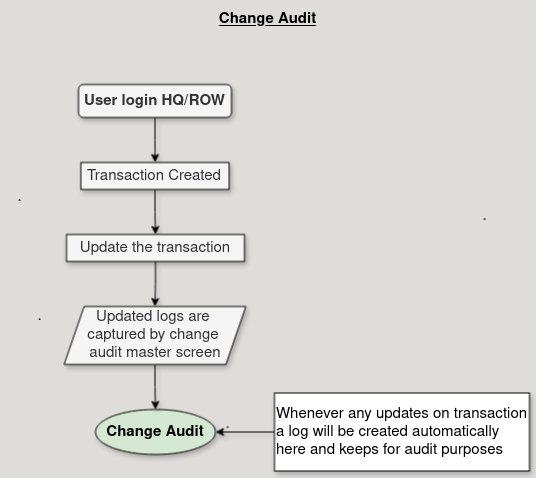

The diagram above was exported from draw.io. Its source (the exported page's mxGraphModel, read from the mxfile embedded in the PNG):
<mxGraphModel dx="744" dy="1615" grid="1" gridSize="15" guides="1" tooltips="1" connect="1" arrows="1" fold="1" page="1" pageScale="1" pageWidth="210" pageHeight="200" background="#deddda" math="0" shadow="0">
  <root>
    <mxCell id="0" />
    <mxCell id="1" parent="0" />
    <mxCell id="wmK6Oc2MnyIaardLLWHN-9" value="&lt;div&gt;.&lt;/div&gt;" style="text;html=1;align=center;verticalAlign=middle;resizable=0;points=[];autosize=1;strokeColor=none;fillColor=none;shadow=1;fontSize=15;" parent="1" vertex="1">
      <mxGeometry x="390" y="-797" width="30" height="30" as="geometry" />
    </mxCell>
    <mxCell id="wmK6Oc2MnyIaardLLWHN-12" value="&lt;b&gt;&lt;u&gt;Change Audit&lt;br&gt;&lt;/u&gt;&lt;/b&gt;" style="text;html=1;align=center;verticalAlign=middle;resizable=0;points=[];autosize=1;strokeColor=none;fillColor=none;shadow=1;fontSize=15;" parent="1" vertex="1">
      <mxGeometry x="585" y="-975" width="135" height="30" as="geometry" />
    </mxCell>
    <mxCell id="wmK6Oc2MnyIaardLLWHN-17" style="edgeStyle=orthogonalEdgeStyle;rounded=0;orthogonalLoop=1;jettySize=auto;html=1;exitX=0.5;exitY=1;exitDx=0;exitDy=0;shadow=1;strokeColor=default;fontSize=15;" parent="1" source="wmK6Oc2MnyIaardLLWHN-13" target="wmK6Oc2MnyIaardLLWHN-14" edge="1">
      <mxGeometry relative="1" as="geometry" />
    </mxCell>
    <mxCell id="wmK6Oc2MnyIaardLLWHN-13" value="&lt;b&gt;User login HQ/ROW&lt;br&gt;&lt;/b&gt;" style="rounded=1;whiteSpace=wrap;html=1;fillColor=#f5f5f5;strokeColor=default;fontColor=#333333;shadow=1;fontSize=15;" parent="1" vertex="1">
      <mxGeometry x="464" y="-895" width="153" height="33" as="geometry" />
    </mxCell>
    <mxCell id="wmK6Oc2MnyIaardLLWHN-18" style="edgeStyle=orthogonalEdgeStyle;rounded=0;orthogonalLoop=1;jettySize=auto;html=1;exitX=0.5;exitY=1;exitDx=0;exitDy=0;shadow=1;strokeColor=default;fontSize=15;" parent="1" source="wmK6Oc2MnyIaardLLWHN-14" target="wmK6Oc2MnyIaardLLWHN-15" edge="1">
      <mxGeometry relative="1" as="geometry" />
    </mxCell>
    <mxCell id="wmK6Oc2MnyIaardLLWHN-14" value="Transaction Created" style="rounded=0;whiteSpace=wrap;html=1;fillColor=#f5f5f5;fontColor=#333333;strokeColor=default;shadow=1;fontSize=15;" parent="1" vertex="1">
      <mxGeometry x="466.38" y="-817" width="148.25" height="27" as="geometry" />
    </mxCell>
    <mxCell id="wmK6Oc2MnyIaardLLWHN-22" style="edgeStyle=orthogonalEdgeStyle;rounded=0;orthogonalLoop=1;jettySize=auto;html=1;exitX=0.5;exitY=1;exitDx=0;exitDy=0;shadow=1;strokeColor=default;fontSize=15;" parent="1" source="wmK6Oc2MnyIaardLLWHN-15" target="wmK6Oc2MnyIaardLLWHN-21" edge="1">
      <mxGeometry relative="1" as="geometry" />
    </mxCell>
    <mxCell id="wmK6Oc2MnyIaardLLWHN-15" value="Update the transaction" style="rounded=0;whiteSpace=wrap;html=1;fillColor=#f5f5f5;fontColor=#333333;strokeColor=default;shadow=1;fontSize=15;" parent="1" vertex="1">
      <mxGeometry x="452" y="-745" width="178" height="27" as="geometry" />
    </mxCell>
    <mxCell id="wmK6Oc2MnyIaardLLWHN-16" value="Change Audit" style="ellipse;whiteSpace=wrap;html=1;fillColor=#d5e8d4;strokeColor=default;fontStyle=1;shadow=1;fontSize=15;" parent="1" vertex="1">
      <mxGeometry x="481" y="-570" width="120" height="45" as="geometry" />
    </mxCell>
    <mxCell id="wmK6Oc2MnyIaardLLWHN-23" style="edgeStyle=orthogonalEdgeStyle;rounded=0;orthogonalLoop=1;jettySize=auto;html=1;exitX=0.5;exitY=1;exitDx=0;exitDy=0;shadow=1;strokeColor=default;fontSize=15;" parent="1" source="wmK6Oc2MnyIaardLLWHN-21" target="wmK6Oc2MnyIaardLLWHN-16" edge="1">
      <mxGeometry relative="1" as="geometry" />
    </mxCell>
    <mxCell id="wmK6Oc2MnyIaardLLWHN-21" value="&lt;div&gt;Updated logs are&amp;nbsp;&lt;/div&gt;&lt;div&gt;captured by change&amp;nbsp;&lt;/div&gt;&lt;div&gt;audit master screen&lt;br&gt;&lt;/div&gt;" style="shape=parallelogram;perimeter=parallelogramPerimeter;whiteSpace=wrap;html=1;fixedSize=1;fillColor=#f5f5f5;fontColor=#333333;strokeColor=default;shadow=1;fontSize=15;" parent="1" vertex="1">
      <mxGeometry x="449.63" y="-673" width="181.75" height="58" as="geometry" />
    </mxCell>
    <mxCell id="wmK6Oc2MnyIaardLLWHN-26" style="edgeStyle=orthogonalEdgeStyle;rounded=0;orthogonalLoop=1;jettySize=auto;html=1;exitX=0;exitY=0.5;exitDx=0;exitDy=0;shadow=1;strokeColor=default;fontSize=15;" parent="1" source="wmK6Oc2MnyIaardLLWHN-25" target="wmK6Oc2MnyIaardLLWHN-16" edge="1">
      <mxGeometry relative="1" as="geometry" />
    </mxCell>
    <mxCell id="wmK6Oc2MnyIaardLLWHN-25" value="Whenever any updates on transaction a log will be created automatically here and keeps for audit purposes" style="rounded=0;whiteSpace=wrap;html=1;align=left;shadow=1;strokeColor=default;fontSize=15;" parent="1" vertex="1">
      <mxGeometry x="660" y="-586.5" width="255" height="78" as="geometry" />
    </mxCell>
    <mxCell id="wmK6Oc2MnyIaardLLWHN-27" value="." style="text;html=1;align=center;verticalAlign=middle;resizable=0;points=[];autosize=1;strokeColor=none;fillColor=none;shadow=1;fontSize=15;" parent="1" vertex="1">
      <mxGeometry x="409.5" y="-678" width="30" height="30" as="geometry" />
    </mxCell>
    <mxCell id="wmK6Oc2MnyIaardLLWHN-28" value="." style="text;html=1;align=center;verticalAlign=middle;resizable=0;points=[];autosize=1;strokeColor=none;fillColor=none;shadow=1;fontSize=15;" parent="1" vertex="1">
      <mxGeometry x="855" y="-778" width="30" height="30" as="geometry" />
    </mxCell>
    <mxCell id="wmK6Oc2MnyIaardLLWHN-29" value="." style="text;html=1;align=center;verticalAlign=middle;resizable=0;points=[];autosize=1;strokeColor=none;fillColor=none;shadow=1;fontSize=15;" parent="1" vertex="1">
      <mxGeometry x="597.5" y="-570.5" width="30" height="30" as="geometry" />
    </mxCell>
  </root>
</mxGraphModel>